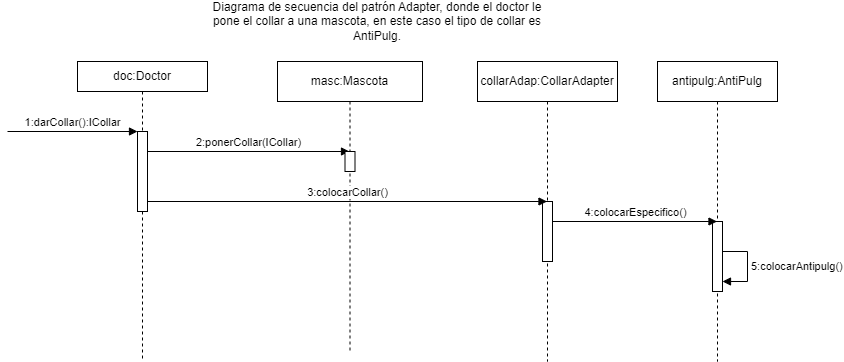

The diagram above was exported from draw.io. Its source (the exported page's mxGraphModel, read from the mxfile embedded in the PNG):
<mxGraphModel dx="1881" dy="1618" grid="1" gridSize="10" guides="1" tooltips="1" connect="1" arrows="1" fold="1" page="1" pageScale="1" pageWidth="827" pageHeight="1169" math="0" shadow="0">
  <root>
    <mxCell id="0" />
    <mxCell id="1" parent="0" />
    <mxCell id="u-pfn7kRAO6pg7QGBHL6-1" value="doc:Doctor" style="shape=umlLifeline;perimeter=lifelinePerimeter;whiteSpace=wrap;html=1;container=1;dropTarget=0;collapsible=0;recursiveResize=0;outlineConnect=0;portConstraint=eastwest;newEdgeStyle={&quot;curved&quot;:0,&quot;rounded&quot;:0};size=30;" vertex="1" parent="1">
      <mxGeometry x="20" y="40" width="130" height="300" as="geometry" />
    </mxCell>
    <mxCell id="u-pfn7kRAO6pg7QGBHL6-11" value="" style="html=1;points=[[0,0,0,0,5],[0,1,0,0,-5],[1,0,0,0,5],[1,1,0,0,-5]];perimeter=orthogonalPerimeter;outlineConnect=0;targetShapes=umlLifeline;portConstraint=eastwest;newEdgeStyle={&quot;curved&quot;:0,&quot;rounded&quot;:0};" vertex="1" parent="u-pfn7kRAO6pg7QGBHL6-1">
      <mxGeometry x="60" y="70" width="10" height="80" as="geometry" />
    </mxCell>
    <mxCell id="u-pfn7kRAO6pg7QGBHL6-2" value="2:ponerCollar(ICollar)" style="html=1;verticalAlign=bottom;endArrow=block;curved=0;rounded=0;" edge="1" parent="1">
      <mxGeometry width="80" relative="1" as="geometry">
        <mxPoint x="90" y="130" as="sourcePoint" />
        <mxPoint x="292" y="130" as="targetPoint" />
      </mxGeometry>
    </mxCell>
    <mxCell id="u-pfn7kRAO6pg7QGBHL6-3" value="masc:Mascota" style="shape=umlLifeline;perimeter=lifelinePerimeter;whiteSpace=wrap;html=1;container=1;dropTarget=0;collapsible=0;recursiveResize=0;outlineConnect=0;portConstraint=eastwest;newEdgeStyle={&quot;curved&quot;:0,&quot;rounded&quot;:0};" vertex="1" parent="1">
      <mxGeometry x="220" y="40" width="145" height="290" as="geometry" />
    </mxCell>
    <mxCell id="u-pfn7kRAO6pg7QGBHL6-4" value="" style="html=1;points=[[0,0,0,0,5],[0,1,0,0,-5],[1,0,0,0,5],[1,1,0,0,-5]];perimeter=orthogonalPerimeter;outlineConnect=0;targetShapes=umlLifeline;portConstraint=eastwest;newEdgeStyle={&quot;curved&quot;:0,&quot;rounded&quot;:0};direction=west;" vertex="1" parent="u-pfn7kRAO6pg7QGBHL6-3">
      <mxGeometry x="67.5" y="90" width="10" height="20" as="geometry" />
    </mxCell>
    <mxCell id="u-pfn7kRAO6pg7QGBHL6-5" value="collarAdap:CollarAdapter" style="shape=umlLifeline;perimeter=lifelinePerimeter;whiteSpace=wrap;html=1;container=1;dropTarget=0;collapsible=0;recursiveResize=0;outlineConnect=0;portConstraint=eastwest;newEdgeStyle={&quot;curved&quot;:0,&quot;rounded&quot;:0};" vertex="1" parent="1">
      <mxGeometry x="420" y="40" width="140" height="300" as="geometry" />
    </mxCell>
    <mxCell id="u-pfn7kRAO6pg7QGBHL6-9" value="" style="html=1;points=[[0,0,0,0,5],[0,1,0,0,-5],[1,0,0,0,5],[1,1,0,0,-5]];perimeter=orthogonalPerimeter;outlineConnect=0;targetShapes=umlLifeline;portConstraint=eastwest;newEdgeStyle={&quot;curved&quot;:0,&quot;rounded&quot;:0};" vertex="1" parent="u-pfn7kRAO6pg7QGBHL6-5">
      <mxGeometry x="65" y="140" width="10" height="60" as="geometry" />
    </mxCell>
    <mxCell id="u-pfn7kRAO6pg7QGBHL6-10" value="3:colocarCollar()" style="html=1;verticalAlign=bottom;endArrow=block;curved=0;rounded=0;" edge="1" parent="1">
      <mxGeometry x="0.0013" width="80" relative="1" as="geometry">
        <mxPoint x="90" y="180" as="sourcePoint" />
        <mxPoint x="489.5" y="180" as="targetPoint" />
        <mxPoint as="offset" />
      </mxGeometry>
    </mxCell>
    <mxCell id="u-pfn7kRAO6pg7QGBHL6-12" value="antipulg:AntiPulg" style="shape=umlLifeline;perimeter=lifelinePerimeter;whiteSpace=wrap;html=1;container=1;dropTarget=0;collapsible=0;recursiveResize=0;outlineConnect=0;portConstraint=eastwest;newEdgeStyle={&quot;curved&quot;:0,&quot;rounded&quot;:0};" vertex="1" parent="1">
      <mxGeometry x="600" y="40" width="120" height="300" as="geometry" />
    </mxCell>
    <mxCell id="u-pfn7kRAO6pg7QGBHL6-13" value="" style="html=1;points=[[0,0,0,0,5],[0,1,0,0,-5],[1,0,0,0,5],[1,1,0,0,-5]];perimeter=orthogonalPerimeter;outlineConnect=0;targetShapes=umlLifeline;portConstraint=eastwest;newEdgeStyle={&quot;curved&quot;:0,&quot;rounded&quot;:0};" vertex="1" parent="u-pfn7kRAO6pg7QGBHL6-12">
      <mxGeometry x="55" y="160" width="10" height="70" as="geometry" />
    </mxCell>
    <mxCell id="u-pfn7kRAO6pg7QGBHL6-17" value="5:colocarAntipulg()" style="html=1;align=left;spacingLeft=2;endArrow=block;rounded=0;edgeStyle=orthogonalEdgeStyle;curved=0;rounded=0;" edge="1" parent="u-pfn7kRAO6pg7QGBHL6-12">
      <mxGeometry relative="1" as="geometry">
        <mxPoint x="65" y="190" as="sourcePoint" />
        <Array as="points">
          <mxPoint x="90" y="190" />
          <mxPoint x="90" y="220" />
        </Array>
        <mxPoint x="65" y="220" as="targetPoint" />
      </mxGeometry>
    </mxCell>
    <mxCell id="u-pfn7kRAO6pg7QGBHL6-15" value="4:colocarEspecifico()" style="html=1;verticalAlign=bottom;endArrow=block;curved=0;rounded=0;" edge="1" parent="1">
      <mxGeometry x="0.003" width="80" relative="1" as="geometry">
        <mxPoint x="495" y="200" as="sourcePoint" />
        <mxPoint x="659.5" y="200" as="targetPoint" />
        <mxPoint as="offset" />
      </mxGeometry>
    </mxCell>
    <mxCell id="u-pfn7kRAO6pg7QGBHL6-18" value="1:darCollar():ICollar" style="html=1;verticalAlign=bottom;endArrow=block;curved=0;rounded=0;" edge="1" parent="1">
      <mxGeometry width="80" relative="1" as="geometry">
        <mxPoint x="-50" y="110" as="sourcePoint" />
        <mxPoint x="80" y="110" as="targetPoint" />
      </mxGeometry>
    </mxCell>
    <mxCell id="u-pfn7kRAO6pg7QGBHL6-23" value="Diagrama de secuencia del patrón Adapter, donde el doctor le pone el collar a una mascota, en este caso el tipo de collar es AntiPulg." style="text;html=1;align=center;verticalAlign=middle;whiteSpace=wrap;rounded=0;" vertex="1" parent="1">
      <mxGeometry x="140" y="-20" width="360" height="40" as="geometry" />
    </mxCell>
  </root>
</mxGraphModel>